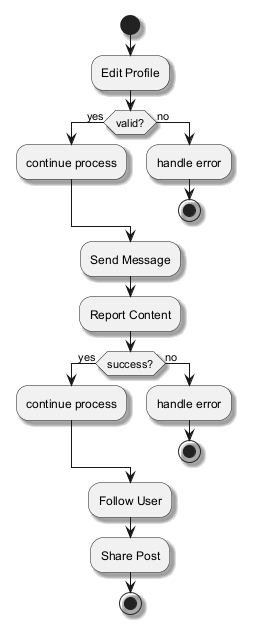

The diagram above was rendered by PlantUML. Its source (embedded in the PNG):
@startuml
skinparam backgroundColor #FFFFFF
skinparam classBackgroundColor #F3E5F5
skinparam classBorderColor #6A1B9A
skinparam shadowing true
start
:Edit Profile;
if (valid?) then (yes)
:continue process;
else (no)
:handle error;
stop
endif
:Send Message;
:Report Content;
if (success?) then (yes)
:continue process;
else (no)
:handle error;
stop
endif
:Follow User;
:Share Post;
stop
@enduml